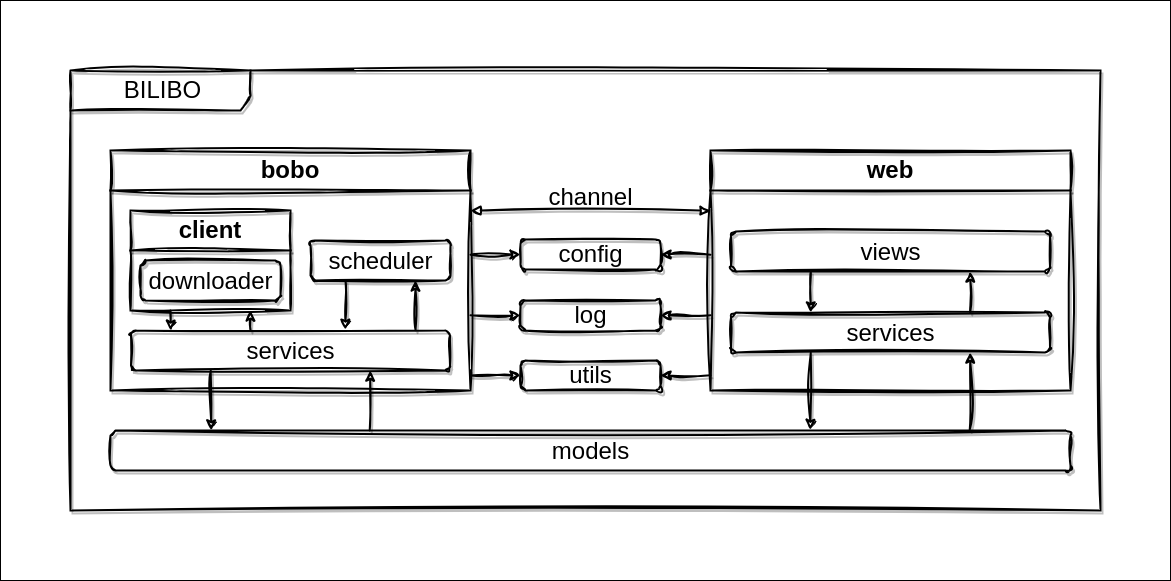

The diagram above was exported from draw.io. Its source (the exported page's mxGraphModel, read from the mxfile embedded in the PNG):
<mxGraphModel dx="135" dy="464" grid="1" gridSize="10" guides="1" tooltips="1" connect="1" arrows="1" fold="1" page="1" pageScale="1" pageWidth="827" pageHeight="1169" background="#ffffff" math="0" shadow="0">
  <root>
    <mxCell id="0" />
    <mxCell id="1" parent="0" />
    <mxCell id="52" value="" style="rounded=0;whiteSpace=wrap;html=1;fillColor=#FFFFFF;" parent="1" vertex="1">
      <mxGeometry x="20" y="60" width="1170" height="580" as="geometry" />
    </mxCell>
    <mxCell id="2" value="BILIBO" style="shape=umlFrame;whiteSpace=wrap;html=1;width=180;height=40;boundedLbl=1;verticalAlign=middle;align=center;spacingLeft=5;fontSize=24;strokeColor=#000000;fontColor=#000000;fillColor=none;strokeWidth=2;shadow=1;sketch=1;curveFitting=1;jiggle=2;" parent="1" vertex="1">
      <mxGeometry x="90" y="130" width="1030" height="440" as="geometry" />
    </mxCell>
    <mxCell id="39" style="edgeStyle=none;html=1;strokeWidth=2;fontSize=24;endArrow=block;endFill=0;startArrow=block;startFill=0;exitX=1;exitY=0.25;exitDx=0;exitDy=0;entryX=0;entryY=0.25;entryDx=0;entryDy=0;strokeColor=#000000;fontColor=#000000;shadow=1;sketch=1;curveFitting=1;jiggle=2;" parent="1" source="6" target="17" edge="1">
      <mxGeometry relative="1" as="geometry">
        <mxPoint x="490" y="280" as="sourcePoint" />
        <mxPoint x="730" y="280" as="targetPoint" />
        <Array as="points" />
      </mxGeometry>
    </mxCell>
    <mxCell id="6" value="bobo" style="swimlane;whiteSpace=wrap;html=1;fontSize=24;fillColor=none;startSize=40;strokeColor=#000000;fontColor=#000000;strokeWidth=2;shadow=1;sketch=1;curveFitting=1;jiggle=2;" parent="1" vertex="1">
      <mxGeometry x="130" y="210" width="360" height="240" as="geometry" />
    </mxCell>
    <mxCell id="31" style="edgeStyle=none;html=1;exitX=0.25;exitY=1;exitDx=0;exitDy=0;entryX=0.672;entryY=-0.021;entryDx=0;entryDy=0;entryPerimeter=0;strokeWidth=2;fontSize=24;strokeColor=#000000;fontColor=#000000;shadow=1;sketch=1;curveFitting=1;jiggle=2;" parent="6" source="16" target="10" edge="1">
      <mxGeometry relative="1" as="geometry" />
    </mxCell>
    <mxCell id="32" style="edgeStyle=none;html=1;exitX=0.892;exitY=-0.009;exitDx=0;exitDy=0;entryX=0.75;entryY=1;entryDx=0;entryDy=0;strokeWidth=2;fontSize=24;exitPerimeter=0;strokeColor=#000000;fontColor=#000000;shadow=1;sketch=1;curveFitting=1;jiggle=2;" parent="6" source="10" target="16" edge="1">
      <mxGeometry relative="1" as="geometry" />
    </mxCell>
    <mxCell id="16" value="scheduler" style="html=1;align=center;verticalAlign=top;rounded=1;absoluteArcSize=1;arcSize=10;dashed=0;fontSize=24;fillColor=none;strokeColor=#000000;fontColor=#000000;strokeWidth=2;shadow=1;sketch=1;curveFitting=1;jiggle=2;" parent="6" vertex="1">
      <mxGeometry x="200" y="90" width="140" height="40" as="geometry" />
    </mxCell>
    <mxCell id="10" value="services" style="html=1;align=center;verticalAlign=top;rounded=1;absoluteArcSize=1;arcSize=10;dashed=0;fontSize=24;fillColor=none;strokeColor=#000000;fontColor=#000000;strokeWidth=2;shadow=1;sketch=1;curveFitting=1;jiggle=2;" parent="6" vertex="1">
      <mxGeometry x="20.5" y="180" width="319" height="40" as="geometry" />
    </mxCell>
    <mxCell id="12" value="models" style="html=1;align=center;verticalAlign=top;rounded=1;absoluteArcSize=1;arcSize=10;dashed=0;fontSize=24;fillColor=none;strokeColor=#000000;fontColor=#000000;strokeWidth=2;shadow=1;sketch=1;curveFitting=1;jiggle=2;" parent="1" vertex="1">
      <mxGeometry x="130" y="490" width="960" height="40" as="geometry" />
    </mxCell>
    <mxCell id="35" style="edgeStyle=none;html=1;exitX=0.75;exitY=1;exitDx=0;exitDy=0;strokeWidth=2;fontSize=24;entryX=0.75;entryY=1;entryDx=0;entryDy=0;strokeColor=#000000;fontColor=#000000;shadow=1;sketch=1;curveFitting=1;jiggle=2;" parent="1" target="13" edge="1">
      <mxGeometry relative="1" as="geometry">
        <mxPoint x="270" y="390" as="sourcePoint" />
      </mxGeometry>
    </mxCell>
    <mxCell id="36" style="edgeStyle=none;html=1;exitX=0.25;exitY=1;exitDx=0;exitDy=0;entryX=0.125;entryY=0.006;entryDx=0;entryDy=0;entryPerimeter=0;strokeWidth=2;fontSize=24;strokeColor=#000000;fontColor=#000000;shadow=1;sketch=1;curveFitting=1;jiggle=2;" parent="1" source="13" target="10" edge="1">
      <mxGeometry relative="1" as="geometry" />
    </mxCell>
    <mxCell id="13" value="client" style="swimlane;whiteSpace=wrap;html=1;fontSize=24;fillColor=none;startSize=40;strokeColor=#000000;fontColor=#000000;strokeWidth=2;shadow=1;sketch=1;curveFitting=1;jiggle=2;" parent="1" vertex="1">
      <mxGeometry x="150" y="270" width="160" height="100" as="geometry" />
    </mxCell>
    <mxCell id="14" value="downloader" style="html=1;align=center;verticalAlign=top;rounded=1;absoluteArcSize=1;arcSize=10;dashed=0;fontSize=24;fillColor=none;strokeColor=#000000;fontColor=#000000;strokeWidth=2;shadow=1;sketch=1;curveFitting=1;jiggle=2;" parent="13" vertex="1">
      <mxGeometry x="10" y="50" width="140" height="40" as="geometry" />
    </mxCell>
    <mxCell id="17" value="web" style="swimlane;whiteSpace=wrap;html=1;fontSize=24;fillColor=none;startSize=40;strokeColor=#000000;fontColor=#000000;strokeWidth=2;shadow=1;sketch=1;curveFitting=1;jiggle=2;" parent="1" vertex="1">
      <mxGeometry x="730" y="210" width="360" height="240" as="geometry" />
    </mxCell>
    <mxCell id="28" style="edgeStyle=none;html=1;exitX=0.25;exitY=1;exitDx=0;exitDy=0;entryX=0.25;entryY=0;entryDx=0;entryDy=0;strokeWidth=2;fontSize=24;strokeColor=#000000;fontColor=#000000;shadow=1;sketch=1;curveFitting=1;jiggle=2;" parent="17" source="20" target="19" edge="1">
      <mxGeometry relative="1" as="geometry" />
    </mxCell>
    <mxCell id="20" value="views" style="html=1;align=center;verticalAlign=top;rounded=1;absoluteArcSize=1;arcSize=10;dashed=0;fontSize=24;fillColor=none;strokeColor=#000000;fontColor=#000000;strokeWidth=2;shadow=1;sketch=1;curveFitting=1;jiggle=2;" parent="17" vertex="1">
      <mxGeometry x="20.5" y="81" width="319" height="40" as="geometry" />
    </mxCell>
    <mxCell id="29" style="edgeStyle=none;html=1;exitX=0.75;exitY=0;exitDx=0;exitDy=0;entryX=0.75;entryY=1;entryDx=0;entryDy=0;strokeWidth=2;fontSize=24;strokeColor=#000000;fontColor=#000000;shadow=1;sketch=1;curveFitting=1;jiggle=2;" parent="17" source="19" target="20" edge="1">
      <mxGeometry relative="1" as="geometry" />
    </mxCell>
    <mxCell id="19" value="services" style="html=1;align=center;verticalAlign=top;rounded=1;absoluteArcSize=1;arcSize=10;dashed=0;fontSize=24;fillColor=none;strokeColor=#000000;fontColor=#000000;strokeWidth=2;shadow=1;sketch=1;curveFitting=1;jiggle=2;" parent="17" vertex="1">
      <mxGeometry x="20.5" y="162" width="319" height="40" as="geometry" />
    </mxCell>
    <mxCell id="44" style="edgeStyle=none;html=1;strokeWidth=2;fontSize=24;startArrow=classic;startFill=1;endArrow=none;endFill=0;strokeColor=#000000;fontColor=#000000;shadow=1;sketch=1;curveFitting=1;jiggle=2;" parent="1" source="21" edge="1">
      <mxGeometry relative="1" as="geometry">
        <mxPoint x="490" y="435" as="targetPoint" />
      </mxGeometry>
    </mxCell>
    <mxCell id="45" style="edgeStyle=none;html=1;exitX=1;exitY=0.5;exitDx=0;exitDy=0;strokeWidth=2;fontSize=24;startArrow=classic;startFill=1;endArrow=none;endFill=0;strokeColor=#000000;fontColor=#000000;shadow=1;sketch=1;curveFitting=1;jiggle=2;" parent="1" source="21" edge="1">
      <mxGeometry relative="1" as="geometry">
        <mxPoint x="730" y="434.8275862068966" as="targetPoint" />
      </mxGeometry>
    </mxCell>
    <mxCell id="21" value="utils" style="html=1;align=center;verticalAlign=middle;rounded=1;absoluteArcSize=1;arcSize=10;dashed=0;fontSize=24;fillColor=none;strokeColor=#000000;fontColor=#000000;strokeWidth=2;shadow=1;sketch=1;curveFitting=1;jiggle=2;" parent="1" vertex="1">
      <mxGeometry x="540" y="420" width="140" height="30" as="geometry" />
    </mxCell>
    <mxCell id="23" style="edgeStyle=none;html=1;exitX=0.25;exitY=1;exitDx=0;exitDy=0;entryX=0.105;entryY=0;entryDx=0;entryDy=0;entryPerimeter=0;fontSize=24;strokeWidth=2;strokeColor=#000000;fontColor=#000000;shadow=1;sketch=1;curveFitting=1;jiggle=2;" parent="1" source="10" target="12" edge="1">
      <mxGeometry relative="1" as="geometry" />
    </mxCell>
    <mxCell id="24" style="edgeStyle=none;html=1;exitX=0.27;exitY=-0.002;exitDx=0;exitDy=0;entryX=0.75;entryY=1;entryDx=0;entryDy=0;fontSize=24;exitPerimeter=0;strokeWidth=2;strokeColor=#000000;fontColor=#000000;shadow=1;sketch=1;curveFitting=1;jiggle=2;" parent="1" source="12" target="10" edge="1">
      <mxGeometry relative="1" as="geometry" />
    </mxCell>
    <mxCell id="25" style="edgeStyle=none;html=1;exitX=0.25;exitY=1;exitDx=0;exitDy=0;entryX=0.729;entryY=-0.015;entryDx=0;entryDy=0;entryPerimeter=0;strokeWidth=2;fontSize=24;strokeColor=#000000;fontColor=#000000;shadow=1;sketch=1;curveFitting=1;jiggle=2;" parent="1" source="19" target="12" edge="1">
      <mxGeometry relative="1" as="geometry" />
    </mxCell>
    <mxCell id="27" style="edgeStyle=none;html=1;exitX=0.895;exitY=-0.01;exitDx=0;exitDy=0;entryX=0.75;entryY=1;entryDx=0;entryDy=0;strokeWidth=2;fontSize=24;exitPerimeter=0;strokeColor=#000000;fontColor=#000000;shadow=1;sketch=1;curveFitting=1;jiggle=2;" parent="1" source="12" target="19" edge="1">
      <mxGeometry relative="1" as="geometry" />
    </mxCell>
    <mxCell id="48" style="edgeStyle=none;html=1;exitX=1;exitY=0.5;exitDx=0;exitDy=0;strokeWidth=2;fontSize=24;startArrow=classic;startFill=1;endArrow=none;endFill=0;strokeColor=#000000;fontColor=#000000;shadow=1;sketch=1;curveFitting=1;jiggle=2;" parent="1" source="46" edge="1">
      <mxGeometry relative="1" as="geometry">
        <mxPoint x="730" y="374.8275862068966" as="targetPoint" />
      </mxGeometry>
    </mxCell>
    <mxCell id="49" style="edgeStyle=none;html=1;exitX=0;exitY=0.5;exitDx=0;exitDy=0;strokeWidth=2;fontSize=24;startArrow=classic;startFill=1;endArrow=none;endFill=0;strokeColor=#000000;fontColor=#000000;shadow=1;sketch=1;curveFitting=1;jiggle=2;" parent="1" source="46" edge="1">
      <mxGeometry relative="1" as="geometry">
        <mxPoint x="490" y="374.8275862068966" as="targetPoint" />
      </mxGeometry>
    </mxCell>
    <mxCell id="46" value="log" style="html=1;align=center;verticalAlign=middle;rounded=1;absoluteArcSize=1;arcSize=10;dashed=0;fontSize=24;fillColor=none;strokeColor=#000000;fontColor=#000000;strokeWidth=2;shadow=1;sketch=1;curveFitting=1;jiggle=2;" parent="1" vertex="1">
      <mxGeometry x="540" y="360" width="140" height="30" as="geometry" />
    </mxCell>
    <mxCell id="50" style="edgeStyle=none;html=1;exitX=1;exitY=0.5;exitDx=0;exitDy=0;strokeWidth=2;fontSize=24;startArrow=classic;startFill=1;endArrow=none;endFill=0;strokeColor=#000000;fontColor=#000000;shadow=1;sketch=1;curveFitting=1;jiggle=2;" parent="1" source="47" edge="1">
      <mxGeometry relative="1" as="geometry">
        <mxPoint x="730" y="314.1379310344828" as="targetPoint" />
      </mxGeometry>
    </mxCell>
    <mxCell id="51" style="edgeStyle=none;html=1;exitX=0;exitY=0.5;exitDx=0;exitDy=0;strokeWidth=2;fontSize=24;startArrow=classic;startFill=1;endArrow=none;endFill=0;strokeColor=#000000;fontColor=#000000;shadow=1;sketch=1;curveFitting=1;jiggle=2;" parent="1" source="47" edge="1">
      <mxGeometry relative="1" as="geometry">
        <mxPoint x="490" y="314.1379310344828" as="targetPoint" />
      </mxGeometry>
    </mxCell>
    <mxCell id="47" value="config" style="html=1;align=center;verticalAlign=middle;rounded=1;absoluteArcSize=1;arcSize=10;dashed=0;fontSize=24;fillColor=none;strokeColor=#000000;fontColor=#000000;strokeWidth=2;shadow=1;sketch=1;curveFitting=1;jiggle=2;" parent="1" vertex="1">
      <mxGeometry x="540" y="299" width="140" height="30" as="geometry" />
    </mxCell>
    <mxCell id="43" value="channel" style="text;html=1;strokeColor=none;fillColor=none;align=center;verticalAlign=middle;whiteSpace=wrap;rounded=0;fontSize=24;fontColor=#000000;strokeWidth=2;shadow=1;sketch=1;curveFitting=1;jiggle=2;" parent="1" vertex="1">
      <mxGeometry x="557.5" y="242" width="105" height="30" as="geometry" />
    </mxCell>
  </root>
</mxGraphModel>